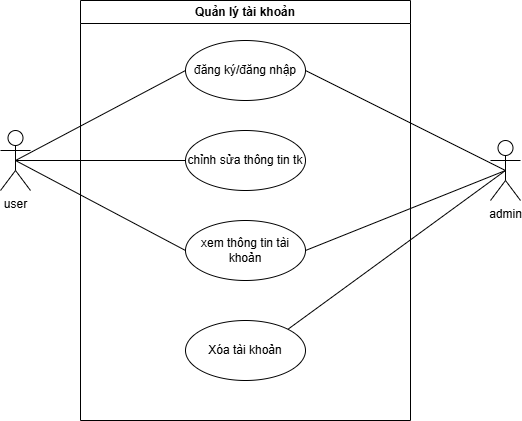

The diagram above was exported from draw.io. Its source (the exported page's mxGraphModel, read from the mxfile embedded in the PNG):
<mxGraphModel dx="1042" dy="596" grid="1" gridSize="10" guides="1" tooltips="1" connect="1" arrows="1" fold="1" page="1" pageScale="1" pageWidth="850" pageHeight="1100" math="0" shadow="0">
  <root>
    <mxCell id="0" />
    <mxCell id="1" parent="0" />
    <mxCell id="iqxKggAdk7BPqql0cRj8-5" value="Quản lý tài khoản" style="swimlane;whiteSpace=wrap;html=1;" vertex="1" parent="1">
      <mxGeometry x="250" y="90" width="330" height="420" as="geometry" />
    </mxCell>
    <mxCell id="iqxKggAdk7BPqql0cRj8-10" value="&lt;div&gt;đăng ký/đăng nhập&lt;/div&gt;" style="ellipse;whiteSpace=wrap;html=1;" vertex="1" parent="iqxKggAdk7BPqql0cRj8-5">
      <mxGeometry x="105" y="40" width="120" height="60" as="geometry" />
    </mxCell>
    <mxCell id="iqxKggAdk7BPqql0cRj8-12" value="&lt;div&gt;chỉnh sửa thông tin tk&lt;/div&gt;" style="ellipse;whiteSpace=wrap;html=1;" vertex="1" parent="iqxKggAdk7BPqql0cRj8-5">
      <mxGeometry x="105" y="130" width="120" height="60" as="geometry" />
    </mxCell>
    <mxCell id="iqxKggAdk7BPqql0cRj8-14" value="&lt;div&gt;xem thông tin tài khoản&lt;/div&gt;" style="ellipse;whiteSpace=wrap;html=1;" vertex="1" parent="iqxKggAdk7BPqql0cRj8-5">
      <mxGeometry x="105" y="220" width="120" height="60" as="geometry" />
    </mxCell>
    <mxCell id="iqxKggAdk7BPqql0cRj8-15" value="&lt;div&gt;Xóa tài khoản&lt;/div&gt;" style="ellipse;whiteSpace=wrap;html=1;" vertex="1" parent="iqxKggAdk7BPqql0cRj8-5">
      <mxGeometry x="105" y="320" width="120" height="60" as="geometry" />
    </mxCell>
    <mxCell id="iqxKggAdk7BPqql0cRj8-6" value="user" style="shape=umlActor;verticalLabelPosition=bottom;verticalAlign=top;html=1;outlineConnect=0;" vertex="1" parent="1">
      <mxGeometry x="170" y="220" width="30" height="60" as="geometry" />
    </mxCell>
    <mxCell id="iqxKggAdk7BPqql0cRj8-7" value="admin" style="shape=umlActor;verticalLabelPosition=bottom;verticalAlign=top;html=1;outlineConnect=0;" vertex="1" parent="1">
      <mxGeometry x="660" y="230" width="30" height="60" as="geometry" />
    </mxCell>
    <mxCell id="iqxKggAdk7BPqql0cRj8-11" value="" style="endArrow=none;html=1;rounded=0;exitX=0.5;exitY=0.5;exitDx=0;exitDy=0;exitPerimeter=0;entryX=0;entryY=0.5;entryDx=0;entryDy=0;" edge="1" parent="1" source="iqxKggAdk7BPqql0cRj8-6" target="iqxKggAdk7BPqql0cRj8-10">
      <mxGeometry width="50" height="50" relative="1" as="geometry">
        <mxPoint x="400" y="320" as="sourcePoint" />
        <mxPoint x="450" y="270" as="targetPoint" />
      </mxGeometry>
    </mxCell>
    <mxCell id="iqxKggAdk7BPqql0cRj8-13" value="" style="endArrow=none;html=1;rounded=0;exitX=0.5;exitY=0.5;exitDx=0;exitDy=0;exitPerimeter=0;entryX=0;entryY=0.5;entryDx=0;entryDy=0;" edge="1" parent="1" source="iqxKggAdk7BPqql0cRj8-6" target="iqxKggAdk7BPqql0cRj8-12">
      <mxGeometry width="50" height="50" relative="1" as="geometry">
        <mxPoint x="220" y="260" as="sourcePoint" />
        <mxPoint x="420" y="200" as="targetPoint" />
      </mxGeometry>
    </mxCell>
    <mxCell id="iqxKggAdk7BPqql0cRj8-16" value="" style="endArrow=none;html=1;rounded=0;exitX=0.5;exitY=0.5;exitDx=0;exitDy=0;exitPerimeter=0;entryX=0;entryY=0.5;entryDx=0;entryDy=0;" edge="1" parent="1" source="iqxKggAdk7BPqql0cRj8-6" target="iqxKggAdk7BPqql0cRj8-14">
      <mxGeometry width="50" height="50" relative="1" as="geometry">
        <mxPoint x="280" y="240" as="sourcePoint" />
        <mxPoint x="480" y="260" as="targetPoint" />
      </mxGeometry>
    </mxCell>
    <mxCell id="iqxKggAdk7BPqql0cRj8-17" value="" style="endArrow=none;html=1;rounded=0;exitX=0.5;exitY=0.5;exitDx=0;exitDy=0;exitPerimeter=0;entryX=1;entryY=0.5;entryDx=0;entryDy=0;" edge="1" parent="1" source="iqxKggAdk7BPqql0cRj8-7" target="iqxKggAdk7BPqql0cRj8-14">
      <mxGeometry width="50" height="50" relative="1" as="geometry">
        <mxPoint x="310" y="330" as="sourcePoint" />
        <mxPoint x="510" y="440" as="targetPoint" />
      </mxGeometry>
    </mxCell>
    <mxCell id="iqxKggAdk7BPqql0cRj8-18" value="" style="endArrow=none;html=1;rounded=0;exitX=0.5;exitY=0.5;exitDx=0;exitDy=0;exitPerimeter=0;entryX=1;entryY=0;entryDx=0;entryDy=0;" edge="1" parent="1" source="iqxKggAdk7BPqql0cRj8-7" target="iqxKggAdk7BPqql0cRj8-15">
      <mxGeometry width="50" height="50" relative="1" as="geometry">
        <mxPoint x="690" y="340" as="sourcePoint" />
        <mxPoint x="470" y="450" as="targetPoint" />
      </mxGeometry>
    </mxCell>
    <mxCell id="iqxKggAdk7BPqql0cRj8-20" value="" style="endArrow=none;html=1;rounded=0;exitX=0.5;exitY=0.5;exitDx=0;exitDy=0;exitPerimeter=0;entryX=1;entryY=0.5;entryDx=0;entryDy=0;" edge="1" parent="1" source="iqxKggAdk7BPqql0cRj8-7" target="iqxKggAdk7BPqql0cRj8-10">
      <mxGeometry width="50" height="50" relative="1" as="geometry">
        <mxPoint x="750" y="300" as="sourcePoint" />
        <mxPoint x="550" y="380" as="targetPoint" />
      </mxGeometry>
    </mxCell>
  </root>
</mxGraphModel>